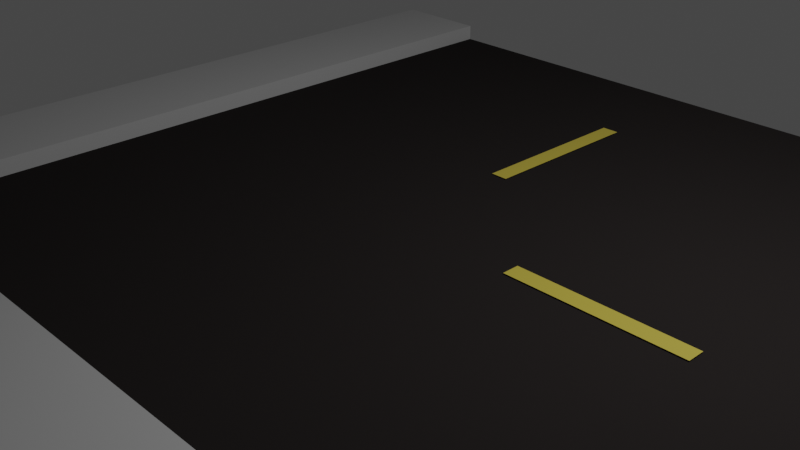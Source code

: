 # Source: LT10m.blend  (saved by Blender 2.80.57; exported with 4.5.12 LTS)
import bpy
from mathutils import Matrix  # noqa: F401  (used for matrix-valued properties, if any)

bpy.ops.wm.read_factory_settings(use_empty=True)
scene = bpy.context.scene
scene.name = 'Scene'

# ---- collections
col_collection = bpy.data.collections.new('Collection'); scene.collection.children.link(col_collection)

# ---- materials (node trees are filled in below, after node groups)
mat_concrete = bpy.data.materials.new('Concrete')
mat_concrete.alpha_threshold = 0.0
mat_concrete.use_transparent_shadow = False
mat_concrete.roughness = 0.5
mat_concrete.line_color = (0.0, 0.0, 0.0, 1.0)
mat_roadline = bpy.data.materials.new('RoadLine')
mat_roadline.use_transparent_shadow = False
mat_roadline.roughness = 0.25
mat_road = bpy.data.materials.new('Road')
mat_road.use_transparent_shadow = False
mat_road.roughness = 0.25

# ---- material node trees
mat_concrete.use_nodes = True; mat_concrete.node_tree.nodes.clear()
_N = mat_concrete.node_tree.nodes; _L = mat_concrete.node_tree.links
n0 = _N.new('ShaderNodeOutputMaterial'); n0.name = 'Material Output'; n0.location = (300, 300)
n1 = _N.new('ShaderNodeBsdfPrincipled'); n1.name = 'Principled BSDF'; n1.location = (10, 300)
n1.distribution = 'GGX'
n1.subsurface_method = 'BURLEY'
n1.inputs[0].default_value = (0.3672, 0.3672, 0.3672, 1.0)
n1.inputs[2].default_value = 0.8333
n1.inputs[3].default_value = 1.45
n1.inputs[13].default_value = 0.0
_L.new(n1.outputs[0], n0.inputs[0])
n0.is_active_output = True
mat_roadline.use_nodes = True; mat_roadline.node_tree.nodes.clear()
_N = mat_roadline.node_tree.nodes; _L = mat_roadline.node_tree.links
n0 = _N.new('ShaderNodeOutputMaterial'); n0.name = 'Material Output'; n0.location = (300, 300)
n1 = _N.new('ShaderNodeBsdfPrincipled'); n1.name = 'Principled BSDF'; n1.location = (10, 300)
n1.distribution = 'GGX'
n1.subsurface_method = 'BURLEY'
n1.inputs[0].default_value = (0.4575, 0.3683, 0.04802, 1.0)
n1.inputs[3].default_value = 1.45
_L.new(n1.outputs[0], n0.inputs[0])
n0.is_active_output = True
mat_road.use_nodes = True; mat_road.node_tree.nodes.clear()
_N = mat_road.node_tree.nodes; _L = mat_road.node_tree.links
n0 = _N.new('ShaderNodeOutputMaterial'); n0.name = 'Material Output'; n0.location = (300, 300)
n1 = _N.new('ShaderNodeBsdfPrincipled'); n1.name = 'Principled BSDF'; n1.location = (10, 300)
n1.distribution = 'GGX'
n1.subsurface_method = 'BURLEY'
n1.inputs[0].default_value = (0.01885, 0.01628, 0.01589, 1.0)
n1.inputs[2].default_value = 0.8917
n1.inputs[3].default_value = 1.45
n1.inputs[13].default_value = 0.0
_L.new(n1.outputs[0], n0.inputs[0])
n0.is_active_output = True

# ---- world
world_world = bpy.data.worlds.new('World'); scene.world = world_world
world_world.use_nodes = True; world_world.node_tree.nodes.clear()
_N = world_world.node_tree.nodes; _L = world_world.node_tree.links
n0 = _N.new('ShaderNodeOutputWorld'); n0.name = 'World Output'; n0.location = (300, 300)
n1 = _N.new('ShaderNodeBackground'); n1.name = 'Background'; n1.location = (10, 300)
n1.inputs[0].default_value = (0.05088, 0.05088, 0.05088, 1.0)
_L.new(n1.outputs[0], n0.inputs[0])
n0.is_active_output = True
world_world.color = (0.05088, 0.05088, 0.05088)
world_world.use_sun_shadow = False
world_world.sun_shadow_jitter_overblur = 0.0

# ---- cameras
cam_camera = bpy.data.cameras.new('Camera')
cam_camera.clip_end = 100.0
cam_camera.ortho_scale = 7.314
cam_camera.dof.focus_distance = 0.0
cam_camera.dof.aperture_fstop = 128.0

# ---- lights
light_light = bpy.data.lights.new('Light', 'POINT')
light_light.transmission_factor = 0.0
light_light.cutoff_distance = 30.0
light_light.energy = 1000.0
light_light.shadow_buffer_clip_start = 1.001
light_light.shadow_soft_size = 0.1
light_light.shadow_maximum_resolution = 0.006
light_light.use_absolute_resolution = True

# ---- meshes
me_roadend = bpy.data.meshes.new('RoadEnd')
me_roadend.from_pydata([(-3.75, 5.0, 0.0), (-3.75, 5.0, 0.2), (-3.75, -3.75, 0.0), (-3.75, 5.0, -0.3), (5.0, 5.0, 0.0), (-3.75, -5.0, 0.2), (5.0, -3.75, 0.0), (-3.75, -5.0, -0.3), (-5.0, -5.0, -0.3), (-5.0, -5.0, 0.2), (-5.0, 5.0, -0.3), (-5.0, 5.0, 0.2), (5.0, 5.0, 0.2), (5.0, 3.75, 0.2), (5.0, 3.75, -0.3), (3.75, 3.75, -0.3), (3.75, 3.75, 0.2), (3.75, 5.0, -0.3), (3.75, 5.0, 0.2), (0.1, 1.5, 0.01403), (-0.1, 1.5, 0.01403), (0.1, 3.5, 0.01403), (-0.1, 3.5, 0.01403), (5.0, -5.0, 0.2), (5.0, -5.0, -0.3), (5.0, -3.75, -0.3), (5.0, -3.75, 0.2), (-3.75, -5.0, -0.3), (-3.75, -5.0, 0.2), (-3.75, -3.75, 0.2), (-3.75, -3.75, -0.3), (1.5, -0.1, 0.01403), (1.5, 0.1, 0.01403), (3.5, -0.1, 0.01403), (3.5, 0.1, 0.01403)], [], [(0, 2, 6, 4), (7, 3, 1, 5), (10, 8, 9, 11), (8, 7, 5, 9), (11, 9, 5, 1), (17, 15, 16, 18), (15, 14, 13, 16), (18, 16, 13, 12), (19, 21, 22, 20), (25, 30, 29, 26), (23, 28, 27, 24), (26, 29, 28, 23), (31, 33, 34, 32)])
me_roadend.polygons.foreach_set('material_index', [2, 0, 0, 0, 0, 0, 0, 0, 1, 0, 0, 0, 1])
_uv = me_roadend.uv_layers.new(name='UVMap')
_uv.uv.foreach_set('vector', [0.375, 0.0, 0.375, 0.25, 0.625, 0.25, 0.625, 0.0, 0.375, 0.25, 0.375, 0.5, 0.625, 0.5, 0.625, 0.25, 0.375, 0.75, 0.375, 1.0, 0.625, 1.0, 0.625, 0.75, 0.125, 0.5, 0.125, 0.75, 0.375, 0.75, 0.375, 0.5, 0.625, 0.5, 0.625, 0.75, 0.875, 0.75, 0.875, 0.5, 0.375, 0.75, 0.375, 1.0, 0.625, 1.0, 0.625, 0.75, 0.125, 0.5, 0.125, 0.75, 0.375, 0.75, 0.375, 0.5, 0.625, 0.5, 0.625, 0.75, 0.875, 0.75, 0.875, 0.5, 0.0, 0.0, 0.0, 1.0, 1.0, 1.0, 1.0, 0.0, 0.125, 0.5, 0.125, 0.5, 0.375, 0.5, 0.375, 0.5, 0.375, 0.75, 0.375, 0.75, 0.125, 0.75, 0.125, 0.75, 0.375, 0.5, 0.375, 0.5, 0.375, 0.75, 0.375, 0.75, 0.0, 0.0, 0.0, 1.0, 1.0, 1.0, 1.0, 0.0])
me_roadend.materials.append(mat_concrete)
me_roadend.materials.append(mat_roadline)
me_roadend.materials.append(mat_road)
me_roadend.use_remesh_preserve_volume = False
me_roadend.use_remesh_preserve_attributes = False
me_roadend.use_mirror_vertex_groups = False
me_roadend.update()

# ---- objects
ob_road_end = bpy.data.objects.new('Road End', me_roadend)
ob_light = bpy.data.objects.new('Light', light_light)
ob_camera = bpy.data.objects.new('Camera', cam_camera)

# ---- transforms, parenting, visibility, modifiers, constraints
ob_road_end.location = (0.0, 0.0, 0.0)
ob_road_end.lock_rotations_4d = False
ob_road_end.empty_display_type = 'ARROWS'
ob_road_end.lineart.crease_threshold = 0.0
ob_light.location = (4.076, 1.005, 5.904)
ob_light.rotation_euler = (0.6503, 0.05522, 1.866)
ob_light.lock_rotations_4d = False
ob_light.empty_display_type = 'ARROWS'
ob_light.color = (0.0, 0.0, 0.0, 0.0)
ob_light.lineart.crease_threshold = 0.0
ob_camera.location = (7.359, -6.926, 4.958)
ob_camera.rotation_euler = (1.109, 0.0, 0.8149)
ob_camera.lock_rotations_4d = False
ob_camera.empty_display_type = 'ARROWS'
ob_camera.color = (0.0, 0.0, 0.0, 0.0)
ob_camera.display_type = 'WIRE'
ob_camera.lineart.crease_threshold = 0.0

# ---- collection membership
col_collection.objects.link(ob_road_end)
col_collection.objects.link(ob_light)
col_collection.objects.link(ob_camera)

# ---- scene / render settings (as saved in the file)
scene.camera = ob_camera
scene.frame_start = 1; scene.frame_end = 250; scene.frame_set(1)
scene.render.engine = 'BLENDER_EEVEE_NEXT'
scene.cycles.use_denoising = False
scene.cycles.samples = 128
scene.cycles.sampling_pattern = 'TABULATED_SOBOL'
scene.cycles.use_adaptive_sampling = False
scene.cycles.use_light_tree = False
scene.view_settings.view_transform = 'Filmic'
bpy.context.view_layer.update()
